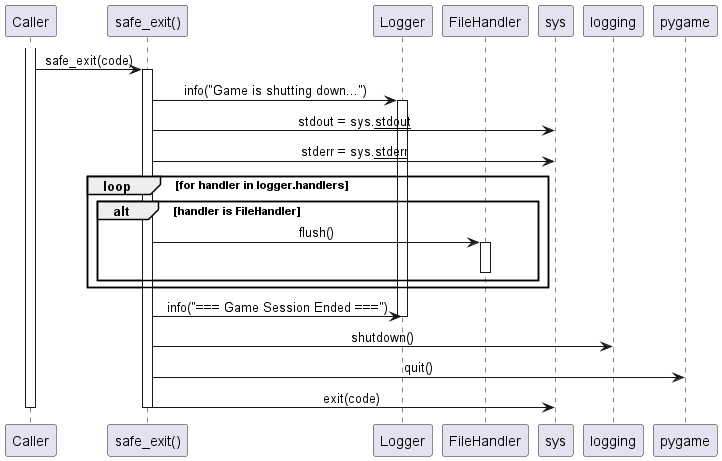

The diagram above was rendered by PlantUML. Its source (embedded in the PNG):
@startuml
skinparam sequenceMessageAlign center

participant "Caller" as Caller
participant "safe_exit()" as SafeExit
participant "Logger" as Log
participant "FileHandler" as FH
participant "sys" as Sys
participant "logging" as LoggingModule
participant "pygame" as Pygame

activate Caller
Caller -> SafeExit : safe_exit(code)
activate SafeExit

SafeExit -> Log : info("Game is shutting down...")
activate Log

SafeExit -> Sys : stdout = sys.__stdout__
SafeExit -> Sys : stderr = sys.__stderr__

loop for handler in logger.handlers
    alt handler is FileHandler
        SafeExit -> FH : flush()
        activate FH
        deactivate FH
    end
end

SafeExit -> Log : info("=== Game Session Ended ===")
deactivate Log

SafeExit -> LoggingModule : shutdown()
SafeExit -> Pygame : quit()
SafeExit -> Sys : exit(code)

deactivate SafeExit
deactivate Caller
@enduml